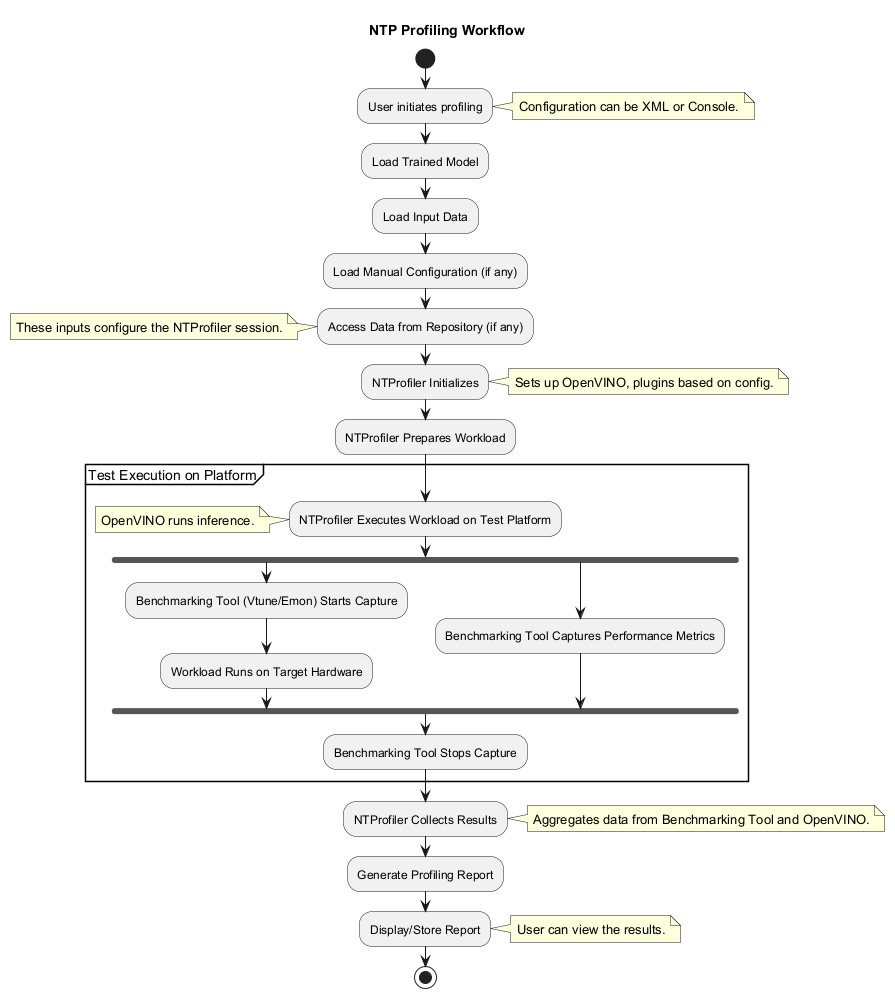

The diagram above was rendered by PlantUML. Its source (embedded in the PNG):
@startuml
title NTP Profiling Workflow

start
:User initiates profiling;
note right: Configuration can be XML or Console.

:Load Trained Model;
:Load Input Data;
:Load Manual Configuration (if any);
:Access Data from Repository (if any);
note left: These inputs configure the NTProfiler session.

:NTProfiler Initializes;
note right: Sets up OpenVINO, plugins based on config.

:NTProfiler Prepares Workload;

partition "Test Execution on Platform" {
    :NTProfiler Executes Workload on Test Platform;
    note left: OpenVINO runs inference.
    fork
        :Benchmarking Tool (Vtune/Emon) Starts Capture;
        :Workload Runs on Target Hardware;
    fork again
        :Benchmarking Tool Captures Performance Metrics;
    end fork
    :Benchmarking Tool Stops Capture;
}

:NTProfiler Collects Results;
note right: Aggregates data from Benchmarking Tool and OpenVINO.

:Generate Profiling Report;

:Display/Store Report;
note right: User can view the results.

stop

@enduml